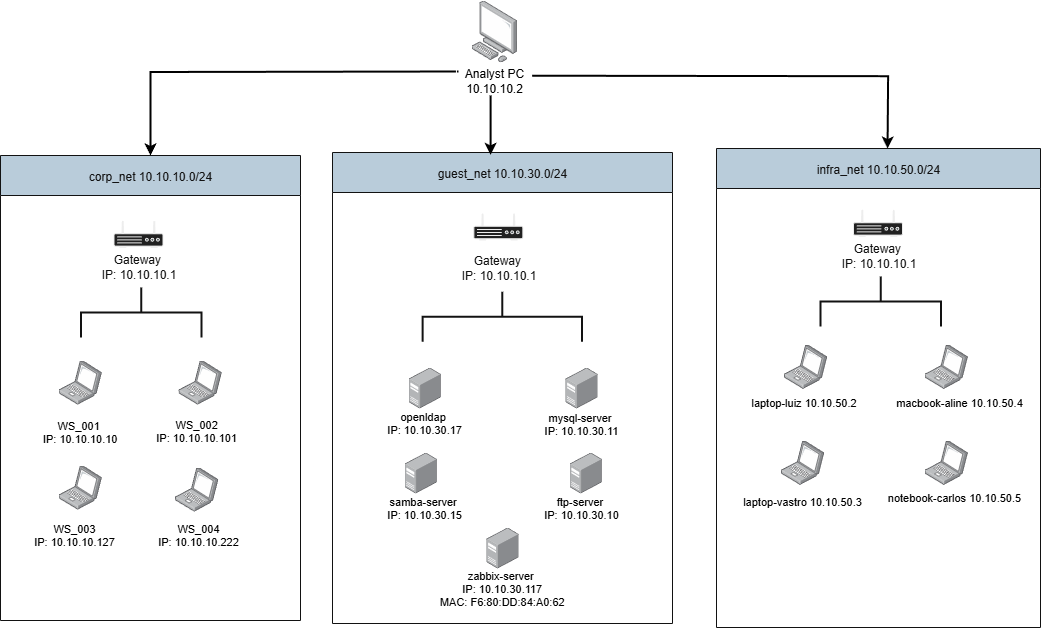

The diagram above was exported from draw.io. Its source (the exported page's mxGraphModel, read from the mxfile embedded in the PNG):
<mxGraphModel dx="1426" dy="791" grid="0" gridSize="10" guides="1" tooltips="1" connect="1" arrows="1" fold="1" page="0" pageScale="1" pageWidth="827" pageHeight="1169" background="light-dark(#FFFFFF,#FFFFFF)" math="0" shadow="0">
  <root>
    <mxCell id="0" />
    <mxCell id="1" parent="0" />
    <mxCell id="corp_net" value="corp_net 10.10.10.0/24" style="shape=swimlane;fillColor=#182E3E;strokeColor=#FFFFFF;labelBackgroundColor=none;fontColor=#FFFFFF;" parent="1" vertex="1">
      <mxGeometry x="60" y="225" width="300" height="465" as="geometry" />
    </mxCell>
    <mxCell id="9q-kLgXt60Ux4BCW1IB4-32" value="" style="fillColorStyles=neutralFill;neutralFill=#9DA6A8;shape=mxgraph.networks2.icon;aspect=fixed;fillColor=#EDEDED;strokeColor=#000000;gradientColor=#5B6163;network2IconShadow=1;network2bgFillColor=none;network2Icon=mxgraph.networks2.router;network2IconXOffset=0.0001;network2IconYOffset=-0.1142;network2IconW=1;network2IconH=0.5485;fontColor=#FFFFFF;" vertex="1" parent="corp_net">
      <mxGeometry x="113.00000000000001" y="65" width="50" height="27.425" as="geometry" />
    </mxCell>
    <mxCell id="9q-kLgXt60Ux4BCW1IB4-36" value="&lt;code&gt;&lt;font face=&quot;Helvetica&quot;&gt;Gateway&lt;/font&gt;&lt;/code&gt;&lt;span class=&quot;selected&quot;&gt;&amp;nbsp;&lt;/span&gt;&lt;div&gt;&lt;code&gt;&lt;font face=&quot;Helvetica&quot;&gt;IP: 10.10.10.1&lt;/font&gt;&lt;/code&gt;&lt;/div&gt;" style="text;html=1;align=center;verticalAlign=middle;resizable=0;points=[];autosize=1;strokeColor=none;fillColor=none;fontColor=#FFFFFF;" vertex="1" parent="corp_net">
      <mxGeometry x="91.5" y="90" width="93" height="41" as="geometry" />
    </mxCell>
    <mxCell id="ws1" value="WS_001 &#10;IP: 10.10.10.10" style="shape=rectangle;fillColor=none;fontSize=11;labelBackgroundColor=none;fontColor=light-dark(#000000,#000000);" parent="corp_net" vertex="1">
      <mxGeometry x="22.689999999999998" y="260" width="114" height="32" as="geometry" />
    </mxCell>
    <mxCell id="9q-kLgXt60Ux4BCW1IB4-14" value="" style="image;points=[];aspect=fixed;html=1;align=center;shadow=0;dashed=0;image=img/lib/allied_telesis/computer_and_terminals/Laptop.svg;strokeColor=#FFFFFF;fontColor=#FFFFFF;fillColor=#182E3E;" vertex="1" parent="corp_net">
      <mxGeometry x="58" y="205" width="43.38" height="44" as="geometry" />
    </mxCell>
    <mxCell id="ws2" value=" WS_002 &#10;IP: 10.10.10.101" style="shape=rectangle;fillColor=none;fontSize=11;labelBackgroundColor=none;fontColor=light-dark(#000000,#000000);" parent="corp_net" vertex="1">
      <mxGeometry x="141.17" y="260" width="110" height="30" as="geometry" />
    </mxCell>
    <mxCell id="ws3" value=" WS_003 &#10;IP: 10.10.10.127" style="shape=rectangle;fillColor=none;fontSize=11;labelBackgroundColor=none;fontColor=light-dark(#000000,#000000);" parent="corp_net" vertex="1">
      <mxGeometry x="9" y="359" width="130" height="40" as="geometry" />
    </mxCell>
    <mxCell id="ws4" value=" WS_004 &#10;IP: 10.10.10.222" style="shape=rectangle;fillColor=none;fontSize=11;labelBackgroundColor=none;fontColor=light-dark(#000000,#000000);" parent="corp_net" vertex="1">
      <mxGeometry x="133" y="359" width="130" height="40" as="geometry" />
    </mxCell>
    <mxCell id="9q-kLgXt60Ux4BCW1IB4-50" value="" style="image;points=[];aspect=fixed;html=1;align=center;shadow=0;dashed=0;image=img/lib/allied_telesis/computer_and_terminals/Laptop.svg;strokeColor=#FFFFFF;fontColor=#FFFFFF;fillColor=#182E3E;" vertex="1" parent="corp_net">
      <mxGeometry x="177.93" y="205" width="43.38" height="44" as="geometry" />
    </mxCell>
    <mxCell id="9q-kLgXt60Ux4BCW1IB4-51" value="" style="image;points=[];aspect=fixed;html=1;align=center;shadow=0;dashed=0;image=img/lib/allied_telesis/computer_and_terminals/Laptop.svg;strokeColor=#FFFFFF;fontColor=#FFFFFF;fillColor=#182E3E;" vertex="1" parent="corp_net">
      <mxGeometry x="58" y="310" width="43.38" height="44" as="geometry" />
    </mxCell>
    <mxCell id="9q-kLgXt60Ux4BCW1IB4-52" value="" style="image;points=[];aspect=fixed;html=1;align=center;shadow=0;dashed=0;image=img/lib/allied_telesis/computer_and_terminals/Laptop.svg;strokeColor=#FFFFFF;fontColor=#FFFFFF;fillColor=#182E3E;" vertex="1" parent="corp_net">
      <mxGeometry x="174.48000000000002" y="312" width="43.38" height="44" as="geometry" />
    </mxCell>
    <mxCell id="9q-kLgXt60Ux4BCW1IB4-53" value="" style="strokeWidth=2;html=1;shape=mxgraph.flowchart.annotation_2;align=left;labelPosition=right;pointerEvents=1;strokeColor=#FFFFFF;fontColor=#FFFFFF;fillColor=#182E3E;rotation=90;" vertex="1" parent="corp_net">
      <mxGeometry x="115.75" y="96.75" width="50" height="120.5" as="geometry" />
    </mxCell>
    <mxCell id="guest_net" value="guest_net 10.10.30.0/24" style="shape=swimlane;fillColor=#182E3E;strokeColor=#FFFFFF;labelBackgroundColor=none;fontColor=#FFFFFF;" parent="1" vertex="1">
      <mxGeometry x="392" y="222" width="340" height="471" as="geometry" />
    </mxCell>
    <mxCell id="ftp" value="openldap &#10;IP: 10.10.30.17" style="shape=rectangle;fillColor=none;fontSize=11;labelBackgroundColor=none;fontColor=light-dark(#000000,#000000);fontFamily=Helvetica;" parent="guest_net" vertex="1">
      <mxGeometry x="5.17" y="250" width="174" height="41" as="geometry" />
    </mxCell>
    <mxCell id="mysql" value="mysql-server &#10;IP: 10.10.30.11" style="shape=rectangle;fillColor=none;fontSize=11;labelBackgroundColor=none;fontColor=light-dark(#000000,#000000);" parent="guest_net" vertex="1">
      <mxGeometry x="169" y="251" width="160" height="40" as="geometry" />
    </mxCell>
    <mxCell id="samba" value="samba-server &#10;IP: 10.10.30.15" style="shape=rectangle;fillColor=none;fontSize=11;labelBackgroundColor=none;fontColor=light-dark(#000000,#000000);" parent="guest_net" vertex="1">
      <mxGeometry x="22.17" y="335" width="140" height="40" as="geometry" />
    </mxCell>
    <mxCell id="ldap" value="ftp-server &#10;IP: 10.10.30.10" style="shape=rectangle;fillColor=none;fontSize=11;labelBackgroundColor=none;fontColor=light-dark(#000000,#000000);" parent="guest_net" vertex="1">
      <mxGeometry x="169" y="335" width="160" height="40" as="geometry" />
    </mxCell>
    <mxCell id="zabbix" value="zabbix-server &#10;IP: 10.10.30.117&#10;MAC: F6:80:DD:84:A0:62" style="shape=rectangle;fillColor=none;fontSize=11;labelBackgroundColor=none;fontColor=light-dark(#000000,#000000);" parent="guest_net" vertex="1">
      <mxGeometry x="14.78" y="416" width="310" height="40" as="geometry" />
    </mxCell>
    <mxCell id="9q-kLgXt60Ux4BCW1IB4-45" value="" style="image;points=[];aspect=fixed;html=1;align=center;shadow=0;dashed=0;image=img/lib/allied_telesis/computer_and_terminals/Server_Desktop.svg;strokeColor=#FFFFFF;fontColor=#FFFFFF;fillColor=#182E3E;" vertex="1" parent="guest_net">
      <mxGeometry x="76" y="215" width="32.34" height="41" as="geometry" />
    </mxCell>
    <mxCell id="9q-kLgXt60Ux4BCW1IB4-55" value="" style="image;points=[];aspect=fixed;html=1;align=center;shadow=0;dashed=0;image=img/lib/allied_telesis/computer_and_terminals/Server_Desktop.svg;strokeColor=#FFFFFF;fontColor=#FFFFFF;fillColor=#182E3E;" vertex="1" parent="guest_net">
      <mxGeometry x="232.83000000000007" y="215" width="32.34" height="41" as="geometry" />
    </mxCell>
    <mxCell id="9q-kLgXt60Ux4BCW1IB4-56" value="" style="image;points=[];aspect=fixed;html=1;align=center;shadow=0;dashed=0;image=img/lib/allied_telesis/computer_and_terminals/Server_Desktop.svg;strokeColor=#FFFFFF;fontColor=#FFFFFF;fillColor=#182E3E;" vertex="1" parent="guest_net">
      <mxGeometry x="72" y="300" width="32.34" height="41" as="geometry" />
    </mxCell>
    <mxCell id="9q-kLgXt60Ux4BCW1IB4-57" value="" style="image;points=[];aspect=fixed;html=1;align=center;shadow=0;dashed=0;image=img/lib/allied_telesis/computer_and_terminals/Server_Desktop.svg;strokeColor=#FFFFFF;fontColor=#FFFFFF;fillColor=#182E3E;" vertex="1" parent="guest_net">
      <mxGeometry x="237.00000000000003" y="300" width="32.34" height="41" as="geometry" />
    </mxCell>
    <mxCell id="9q-kLgXt60Ux4BCW1IB4-58" value="" style="image;points=[];aspect=fixed;html=1;align=center;shadow=0;dashed=0;image=img/lib/allied_telesis/computer_and_terminals/Server_Desktop.svg;strokeColor=#FFFFFF;fontColor=#FFFFFF;fillColor=#182E3E;" vertex="1" parent="guest_net">
      <mxGeometry x="153.82999999999996" y="375" width="32.34" height="41" as="geometry" />
    </mxCell>
    <mxCell id="9q-kLgXt60Ux4BCW1IB4-63" value="" style="fillColorStyles=neutralFill;neutralFill=#9DA6A8;shape=mxgraph.networks2.icon;aspect=fixed;fillColor=#EDEDED;strokeColor=#000000;gradientColor=#5B6163;network2IconShadow=1;network2bgFillColor=none;network2Icon=mxgraph.networks2.router;network2IconXOffset=0.0001;network2IconYOffset=-0.1142;network2IconW=1;network2IconH=0.5485;fontColor=#FFFFFF;" vertex="1" parent="guest_net">
      <mxGeometry x="140.83000000000004" y="60.58" width="50" height="27.425" as="geometry" />
    </mxCell>
    <mxCell id="9q-kLgXt60Ux4BCW1IB4-64" value="&lt;code&gt;&lt;font face=&quot;Helvetica&quot;&gt;Gateway&lt;/font&gt;&lt;/code&gt;&lt;span class=&quot;selected&quot;&gt;&amp;nbsp;&lt;/span&gt;&lt;div&gt;&lt;code&gt;&lt;font face=&quot;Helvetica&quot;&gt;IP: 10.10.10.1&lt;/font&gt;&lt;/code&gt;&lt;/div&gt;" style="text;html=1;align=center;verticalAlign=middle;resizable=0;points=[];autosize=1;strokeColor=none;fillColor=none;fontColor=#FFFFFF;" vertex="1" parent="guest_net">
      <mxGeometry x="119.33000000000004" y="94" width="93" height="41" as="geometry" />
    </mxCell>
    <mxCell id="9q-kLgXt60Ux4BCW1IB4-65" value="" style="strokeWidth=2;html=1;shape=mxgraph.flowchart.annotation_2;align=left;labelPosition=right;pointerEvents=1;strokeColor=#FFFFFF;fontColor=#FFFFFF;fillColor=#182E3E;rotation=90;" vertex="1" parent="guest_net">
      <mxGeometry x="144.78" y="84.57" width="50" height="159.38" as="geometry" />
    </mxCell>
    <mxCell id="infra_net" value="infra_net 10.10.50.0/24" style="shape=swimlane;fillColor=#182E3E;strokeColor=#FFFFFF;labelBackgroundColor=none;fontColor=#FFFFFF;" parent="1" vertex="1">
      <mxGeometry x="776" y="218" width="324" height="479" as="geometry" />
    </mxCell>
    <mxCell id="user1" value=" laptop-luiz 10.10.50.2" style="shape=rectangle;fontSize=11;labelBackgroundColor=none;fillColor=none;fontColor=light-dark(#000000,#000000);" parent="infra_net" vertex="1">
      <mxGeometry x="26" y="234.25" width="120" height="40" as="geometry" />
    </mxCell>
    <mxCell id="user2" value="macbook-aline 10.10.50.4" style="shape=rectangle;fontSize=11;labelBackgroundColor=none;fillColor=none;fontColor=light-dark(#000000,#000000);" parent="infra_net" vertex="1">
      <mxGeometry x="183" y="234.25" width="120" height="40" as="geometry" />
    </mxCell>
    <mxCell id="user3" value="laptop-vastro 10.10.50.3" style="shape=rectangle;fontSize=11;labelBackgroundColor=none;fillColor=none;fontColor=light-dark(#000000,#000000);" parent="infra_net" vertex="1">
      <mxGeometry x="26" y="333.25" width="120" height="40" as="geometry" />
    </mxCell>
    <mxCell id="user4" value="notebook-carlos 10.10.50.5" style="shape=rectangle;fontSize=11;labelBackgroundColor=none;fillColor=none;fontColor=light-dark(#000000,#000000);" parent="infra_net" vertex="1">
      <mxGeometry x="178" y="329.25" width="120" height="40" as="geometry" />
    </mxCell>
    <mxCell id="9q-kLgXt60Ux4BCW1IB4-59" value="" style="image;points=[];aspect=fixed;html=1;align=center;shadow=0;dashed=0;image=img/lib/allied_telesis/computer_and_terminals/Laptop.svg;strokeColor=#FFFFFF;fontColor=#FFFFFF;fillColor=#182E3E;" vertex="1" parent="infra_net">
      <mxGeometry x="67.30999999999995" y="196.25" width="43.38" height="44" as="geometry" />
    </mxCell>
    <mxCell id="9q-kLgXt60Ux4BCW1IB4-60" value="" style="image;points=[];aspect=fixed;html=1;align=center;shadow=0;dashed=0;image=img/lib/allied_telesis/computer_and_terminals/Laptop.svg;strokeColor=#FFFFFF;fontColor=#FFFFFF;fillColor=#182E3E;" vertex="1" parent="infra_net">
      <mxGeometry x="208" y="196.25" width="43.38" height="44" as="geometry" />
    </mxCell>
    <mxCell id="9q-kLgXt60Ux4BCW1IB4-61" value="" style="image;points=[];aspect=fixed;html=1;align=center;shadow=0;dashed=0;image=img/lib/allied_telesis/computer_and_terminals/Laptop.svg;strokeColor=#FFFFFF;fontColor=#FFFFFF;fillColor=#182E3E;" vertex="1" parent="infra_net">
      <mxGeometry x="64.30999999999995" y="292.25" width="43.38" height="44" as="geometry" />
    </mxCell>
    <mxCell id="9q-kLgXt60Ux4BCW1IB4-62" value="" style="image;points=[];aspect=fixed;html=1;align=center;shadow=0;dashed=0;image=img/lib/allied_telesis/computer_and_terminals/Laptop.svg;strokeColor=#FFFFFF;fontColor=#FFFFFF;fillColor=#182E3E;" vertex="1" parent="infra_net">
      <mxGeometry x="208" y="292.25" width="43.38" height="44" as="geometry" />
    </mxCell>
    <mxCell id="9q-kLgXt60Ux4BCW1IB4-66" value="" style="fillColorStyles=neutralFill;neutralFill=#9DA6A8;shape=mxgraph.networks2.icon;aspect=fixed;fillColor=#EDEDED;strokeColor=#000000;gradientColor=#5B6163;network2IconShadow=1;network2bgFillColor=none;network2Icon=mxgraph.networks2.router;network2IconXOffset=0.0001;network2IconYOffset=-0.1142;network2IconW=1;network2IconH=0.5485;fontColor=#FFFFFF;" vertex="1" parent="infra_net">
      <mxGeometry x="136.5" y="61" width="50" height="27.425" as="geometry" />
    </mxCell>
    <mxCell id="9q-kLgXt60Ux4BCW1IB4-67" value="&lt;code&gt;&lt;font face=&quot;Helvetica&quot;&gt;Gateway&lt;/font&gt;&lt;/code&gt;&lt;span class=&quot;selected&quot;&gt;&amp;nbsp;&lt;/span&gt;&lt;div&gt;&lt;code&gt;&lt;font face=&quot;Helvetica&quot;&gt;IP: 10.10.10.1&lt;/font&gt;&lt;/code&gt;&lt;/div&gt;" style="text;html=1;align=center;verticalAlign=middle;resizable=0;points=[];autosize=1;strokeColor=none;fillColor=none;fontColor=#FFFFFF;" vertex="1" parent="infra_net">
      <mxGeometry x="115" y="86" width="93" height="41" as="geometry" />
    </mxCell>
    <mxCell id="9q-kLgXt60Ux4BCW1IB4-68" value="" style="strokeWidth=2;html=1;shape=mxgraph.flowchart.annotation_2;align=left;labelPosition=right;pointerEvents=1;strokeColor=#FFFFFF;fontColor=#FFFFFF;fillColor=#182E3E;rotation=90;" vertex="1" parent="infra_net">
      <mxGeometry x="139.25" y="92.75" width="50" height="120.5" as="geometry" />
    </mxCell>
    <mxCell id="9q-kLgXt60Ux4BCW1IB4-26" style="edgeStyle=orthogonalEdgeStyle;rounded=0;orthogonalLoop=1;jettySize=auto;html=1;entryX=0.5;entryY=0;entryDx=0;entryDy=0;strokeWidth=2;strokeColor=light-dark(#000000,#000000);" edge="1" parent="1" target="corp_net">
      <mxGeometry relative="1" as="geometry">
        <mxPoint x="517.95" y="141" as="sourcePoint" />
        <mxPoint x="212" y="216" as="targetPoint" />
      </mxGeometry>
    </mxCell>
    <mxCell id="9q-kLgXt60Ux4BCW1IB4-17" value="&lt;code&gt;&lt;font face=&quot;Helvetica&quot;&gt;Analyst PC&lt;/font&gt;&lt;/code&gt;&lt;br&gt;&lt;div&gt;&lt;span style=&quot;text-wrap-mode: nowrap;&quot;&gt;10.10.10.2&lt;/span&gt;&lt;/div&gt;" style="html=1;whiteSpace=wrap;fillColor=none;fontColor=light-dark(#000000,#000000);" vertex="1" parent="1">
      <mxGeometry x="515.95" y="135" width="75.7" height="30" as="geometry" />
    </mxCell>
    <mxCell id="9q-kLgXt60Ux4BCW1IB4-18" value="" style="image;points=[];aspect=fixed;html=1;align=center;shadow=0;dashed=0;image=img/lib/allied_telesis/computer_and_terminals/Personal_Computer.svg;strokeColor=#FFFFFF;fontColor=#FFFFFF;fillColor=#182E3E;" vertex="1" parent="1">
      <mxGeometry x="531.0000000000001" y="70" width="45.6" height="61.800000000000004" as="geometry" />
    </mxCell>
    <mxCell id="9q-kLgXt60Ux4BCW1IB4-27" style="edgeStyle=orthogonalEdgeStyle;rounded=0;orthogonalLoop=1;jettySize=auto;html=1;entryX=0.528;entryY=0.01;entryDx=0;entryDy=0;entryPerimeter=0;strokeColor=light-dark(#000000,#000000);strokeWidth=2;" edge="1" parent="1">
      <mxGeometry relative="1" as="geometry">
        <mxPoint x="591.6500000000001" y="145.21" as="sourcePoint" />
        <mxPoint x="947.0720000000001" y="217.99999999999997" as="targetPoint" />
      </mxGeometry>
    </mxCell>
    <mxCell id="9q-kLgXt60Ux4BCW1IB4-28" style="edgeStyle=orthogonalEdgeStyle;rounded=0;orthogonalLoop=1;jettySize=auto;html=1;entryX=0.465;entryY=0.005;entryDx=0;entryDy=0;entryPerimeter=0;strokeColor=light-dark(#000000,#000000);strokeWidth=2;" edge="1" parent="1" source="9q-kLgXt60Ux4BCW1IB4-17" target="guest_net">
      <mxGeometry relative="1" as="geometry">
        <Array as="points">
          <mxPoint x="554" y="147" />
          <mxPoint x="554" y="147" />
        </Array>
      </mxGeometry>
    </mxCell>
  </root>
</mxGraphModel>